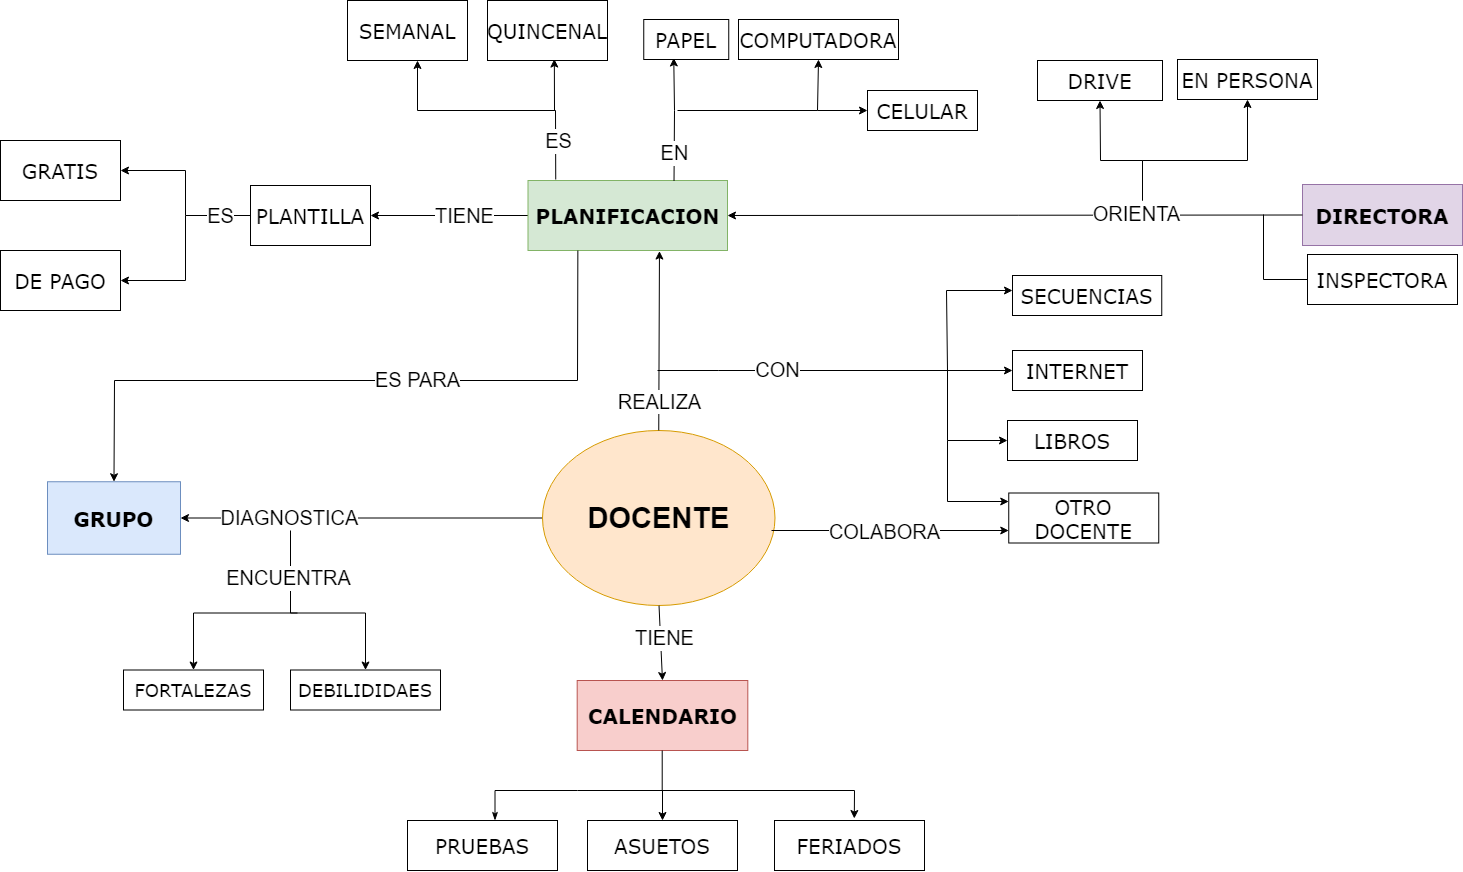

The diagram above was exported from draw.io. Its source (the exported page's mxGraphModel, read from the mxfile embedded in the PNG):
<mxGraphModel dx="1990" dy="1090" grid="1" gridSize="10" guides="1" tooltips="1" connect="1" arrows="1" fold="1" page="1" pageScale="1" pageWidth="827" pageHeight="1169" math="0" shadow="0">
  <root>
    <mxCell id="0" />
    <mxCell id="1" parent="0" />
    <mxCell id="iM17CxbqVulmOTACXmGY-24" value="" style="edgeStyle=orthogonalEdgeStyle;rounded=0;orthogonalLoop=1;jettySize=auto;html=1;entryX=1;entryY=0.5;entryDx=0;entryDy=0;fontSize=12;shadow=0;exitX=0;exitY=0.5;exitDx=0;exitDy=0;" parent="1" source="UuqxvWhR3ALGyxQHb8-9-33" target="-pays1l71aFKSKERjyLK-22" edge="1">
      <mxGeometry x="-0.1005" relative="1" as="geometry">
        <mxPoint x="151" y="732.5" as="targetPoint" />
        <Array as="points" />
        <mxPoint as="offset" />
        <mxPoint x="477.4999999999991" y="680" as="sourcePoint" />
      </mxGeometry>
    </mxCell>
    <mxCell id="UuqxvWhR3ALGyxQHb8-9-64" value="&lt;font style=&quot;font-size: 20px;&quot;&gt;DIAGNOSTICA&lt;/font&gt;" style="edgeLabel;html=1;align=center;verticalAlign=middle;resizable=0;points=[];fontSize=18;" parent="iM17CxbqVulmOTACXmGY-24" connectable="0" vertex="1">
      <mxGeometry x="0.3458" y="1" relative="1" as="geometry">
        <mxPoint x="-9" y="-1" as="offset" />
      </mxGeometry>
    </mxCell>
    <mxCell id="-pays1l71aFKSKERjyLK-22" value="GRUPO" style="rounded=0;whiteSpace=wrap;html=1;fontSize=20;fontFamily=Verdana;fillColor=#dae8fc;strokeColor=#6c8ebf;fontStyle=1" parent="1" vertex="1">
      <mxGeometry x="127" y="601.25" width="133" height="72.5" as="geometry" />
    </mxCell>
    <mxCell id="-pays1l71aFKSKERjyLK-26" value="FORTALEZAS" style="rounded=0;whiteSpace=wrap;html=1;fontSize=18;fontFamily=Verdana;" parent="1" vertex="1">
      <mxGeometry x="203" y="789.5" width="140" height="40" as="geometry" />
    </mxCell>
    <mxCell id="UuqxvWhR3ALGyxQHb8-9-8" value="DEBILIDIDAES" style="rounded=0;whiteSpace=wrap;html=1;fontSize=18;fontFamily=Verdana;" parent="1" vertex="1">
      <mxGeometry x="370" y="789.5" width="150" height="40" as="geometry" />
    </mxCell>
    <mxCell id="-pays1l71aFKSKERjyLK-27" value="" style="endArrow=none;html=1;rounded=0;" parent="1" edge="1">
      <mxGeometry width="50" height="50" relative="1" as="geometry">
        <mxPoint x="370" y="732.5" as="sourcePoint" />
        <mxPoint x="370" y="650" as="targetPoint" />
      </mxGeometry>
    </mxCell>
    <mxCell id="UuqxvWhR3ALGyxQHb8-9-36" value="&lt;font style=&quot;font-size: 20px;&quot;&gt;ENCUENTRA&lt;/font&gt;" style="edgeLabel;html=1;align=center;verticalAlign=middle;resizable=0;points=[];fontSize=18;" parent="-pays1l71aFKSKERjyLK-27" connectable="0" vertex="1">
      <mxGeometry x="-0.1221" y="3" relative="1" as="geometry">
        <mxPoint as="offset" />
      </mxGeometry>
    </mxCell>
    <mxCell id="UuqxvWhR3ALGyxQHb8-9-24" value="" style="edgeStyle=orthogonalEdgeStyle;rounded=0;orthogonalLoop=1;jettySize=auto;html=1;" parent="1" source="UuqxvWhR3ALGyxQHb8-9-18" target="UuqxvWhR3ALGyxQHb8-9-23" edge="1">
      <mxGeometry relative="1" as="geometry" />
    </mxCell>
    <mxCell id="UuqxvWhR3ALGyxQHb8-9-32" value="&lt;font style=&quot;font-size: 20px;&quot;&gt;TIENE&lt;/font&gt;" style="edgeLabel;html=1;align=center;verticalAlign=middle;resizable=0;points=[];fontSize=18;" parent="UuqxvWhR3ALGyxQHb8-9-24" connectable="0" vertex="1">
      <mxGeometry x="-0.3333" y="2" relative="1" as="geometry">
        <mxPoint x="-11" y="-2" as="offset" />
      </mxGeometry>
    </mxCell>
    <mxCell id="UuqxvWhR3ALGyxQHb8-9-18" value="PLANIFICACION" style="whiteSpace=wrap;html=1;fontSize=20;fontFamily=Verdana;rounded=0;fillColor=#d5e8d4;strokeColor=#82b366;fontStyle=1" parent="1" vertex="1">
      <mxGeometry x="607.5" y="300" width="199.5" height="70" as="geometry" />
    </mxCell>
    <mxCell id="UuqxvWhR3ALGyxQHb8-9-26" value="" style="edgeStyle=orthogonalEdgeStyle;rounded=0;orthogonalLoop=1;jettySize=auto;html=1;" parent="1" source="UuqxvWhR3ALGyxQHb8-9-23" target="UuqxvWhR3ALGyxQHb8-9-25" edge="1">
      <mxGeometry relative="1" as="geometry" />
    </mxCell>
    <mxCell id="UuqxvWhR3ALGyxQHb8-9-29" value="&lt;font style=&quot;font-size: 20px;&quot;&gt;ES&lt;/font&gt;" style="edgeLabel;html=1;align=center;verticalAlign=middle;resizable=0;points=[];fontSize=18;" parent="UuqxvWhR3ALGyxQHb8-9-26" connectable="0" vertex="1">
      <mxGeometry x="-0.6757" relative="1" as="geometry">
        <mxPoint x="-2" as="offset" />
      </mxGeometry>
    </mxCell>
    <mxCell id="UuqxvWhR3ALGyxQHb8-9-23" value="PLANTILLA" style="whiteSpace=wrap;html=1;fontSize=20;fontFamily=Verdana;rounded=0;" parent="1" vertex="1">
      <mxGeometry x="330" y="305" width="120" height="60" as="geometry" />
    </mxCell>
    <mxCell id="UuqxvWhR3ALGyxQHb8-9-25" value="GRATIS" style="whiteSpace=wrap;html=1;fontSize=20;fontFamily=Verdana;rounded=0;" parent="1" vertex="1">
      <mxGeometry x="80" y="260" width="120" height="60" as="geometry" />
    </mxCell>
    <mxCell id="UuqxvWhR3ALGyxQHb8-9-30" value="DE PAGO" style="whiteSpace=wrap;html=1;fontSize=20;fontFamily=Verdana;rounded=0;" parent="1" vertex="1">
      <mxGeometry x="80" y="370" width="120" height="60" as="geometry" />
    </mxCell>
    <mxCell id="UuqxvWhR3ALGyxQHb8-9-31" value="" style="endArrow=classic;html=1;rounded=0;entryX=1;entryY=0.5;entryDx=0;entryDy=0;" parent="1" target="UuqxvWhR3ALGyxQHb8-9-30" edge="1">
      <mxGeometry width="50" height="50" relative="1" as="geometry">
        <mxPoint x="265" y="335" as="sourcePoint" />
        <mxPoint x="450" y="430" as="targetPoint" />
        <Array as="points">
          <mxPoint x="265" y="400" />
        </Array>
      </mxGeometry>
    </mxCell>
    <mxCell id="-pays1l71aFKSKERjyLK-43" value="&lt;b&gt;DIRECTORA&lt;/b&gt;" style="rounded=0;whiteSpace=wrap;html=1;fontSize=20;fontFamily=Verdana;fillColor=#e1d5e7;strokeColor=#9673a6;" parent="1" vertex="1">
      <mxGeometry x="1382" y="304" width="160" height="61" as="geometry" />
    </mxCell>
    <mxCell id="-pays1l71aFKSKERjyLK-44" value="INSPECTORA" style="rounded=0;whiteSpace=wrap;html=1;fontSize=20;fontFamily=Verdana;" parent="1" vertex="1">
      <mxGeometry x="1387" y="374" width="150" height="50" as="geometry" />
    </mxCell>
    <mxCell id="UuqxvWhR3ALGyxQHb8-9-33" value="&lt;font style=&quot;font-size: 29px;&quot;&gt;DOCENTE&lt;/font&gt;" style="ellipse;whiteSpace=wrap;html=1;fillColor=#ffe6cc;strokeColor=#d79b00;fontStyle=1" parent="1" vertex="1">
      <mxGeometry x="622" y="550" width="232.5" height="175" as="geometry" />
    </mxCell>
    <mxCell id="-pays1l71aFKSKERjyLK-46" value="" style="endArrow=classic;html=1;rounded=0;exitX=0;exitY=0.5;exitDx=0;exitDy=0;entryX=1;entryY=0.5;entryDx=0;entryDy=0;" parent="1" source="-pays1l71aFKSKERjyLK-43" target="UuqxvWhR3ALGyxQHb8-9-18" edge="1">
      <mxGeometry width="50" height="50" relative="1" as="geometry">
        <mxPoint x="750" y="495" as="sourcePoint" />
        <mxPoint x="800" y="445" as="targetPoint" />
        <Array as="points" />
      </mxGeometry>
    </mxCell>
    <mxCell id="-pays1l71aFKSKERjyLK-47" value="&lt;font style=&quot;font-size: 20px;&quot;&gt;ORIENTA&lt;/font&gt;" style="edgeLabel;html=1;align=center;verticalAlign=middle;resizable=0;points=[];fontSize=18;" parent="-pays1l71aFKSKERjyLK-46" vertex="1" connectable="0">
      <mxGeometry x="-0.2056" y="1" relative="1" as="geometry">
        <mxPoint x="62" y="-2" as="offset" />
      </mxGeometry>
    </mxCell>
    <mxCell id="-pays1l71aFKSKERjyLK-48" value="" style="endArrow=none;html=1;rounded=0;exitX=0;exitY=0.5;exitDx=0;exitDy=0;" parent="1" source="-pays1l71aFKSKERjyLK-44" edge="1">
      <mxGeometry width="50" height="50" relative="1" as="geometry">
        <mxPoint x="1387.0000000000002" y="411" as="sourcePoint" />
        <mxPoint x="1343" y="334" as="targetPoint" />
        <Array as="points">
          <mxPoint x="1343" y="399" />
        </Array>
      </mxGeometry>
    </mxCell>
    <mxCell id="-pays1l71aFKSKERjyLK-52" value="DRIVE" style="rounded=0;whiteSpace=wrap;html=1;fontSize=20;fontFamily=Verdana;" parent="1" vertex="1">
      <mxGeometry x="1117" y="180" width="125" height="40" as="geometry" />
    </mxCell>
    <mxCell id="-pays1l71aFKSKERjyLK-53" value="EN PERSONA" style="rounded=0;whiteSpace=wrap;html=1;fontSize=20;fontFamily=Verdana;" parent="1" vertex="1">
      <mxGeometry x="1257" y="179" width="140" height="40" as="geometry" />
    </mxCell>
    <mxCell id="-pays1l71aFKSKERjyLK-55" value="" style="endArrow=classic;html=1;rounded=0;entryX=0.5;entryY=1;entryDx=0;entryDy=0;" parent="1" target="-pays1l71aFKSKERjyLK-53" edge="1">
      <mxGeometry width="50" height="50" relative="1" as="geometry">
        <mxPoint x="1222" y="320" as="sourcePoint" />
        <mxPoint x="1300" y="220" as="targetPoint" />
        <Array as="points">
          <mxPoint x="1222" y="280" />
          <mxPoint x="1327" y="280" />
        </Array>
      </mxGeometry>
    </mxCell>
    <mxCell id="-pays1l71aFKSKERjyLK-56" value="" style="endArrow=classic;html=1;rounded=0;entryX=0.5;entryY=1;entryDx=0;entryDy=0;" parent="1" target="-pays1l71aFKSKERjyLK-52" edge="1">
      <mxGeometry width="50" height="50" relative="1" as="geometry">
        <mxPoint x="1222" y="320" as="sourcePoint" />
        <mxPoint x="1292" y="350" as="targetPoint" />
        <Array as="points">
          <mxPoint x="1222" y="280" />
          <mxPoint x="1180" y="280" />
        </Array>
      </mxGeometry>
    </mxCell>
    <mxCell id="UuqxvWhR3ALGyxQHb8-9-38" value="" style="endArrow=none;html=1;rounded=0;entryX=0.091;entryY=-0.014;entryDx=0;entryDy=0;entryPerimeter=0;exitX=0.5;exitY=1;exitDx=0;exitDy=0;fontSize=17;endFill=0;startArrow=classic;startFill=1;" parent="1" edge="1">
      <mxGeometry width="50" height="50" relative="1" as="geometry">
        <mxPoint x="497" y="180" as="sourcePoint" />
        <mxPoint x="635.2450000000001" y="299.0200000000001" as="targetPoint" />
        <Array as="points">
          <mxPoint x="497" y="230" />
          <mxPoint x="635" y="230" />
        </Array>
      </mxGeometry>
    </mxCell>
    <mxCell id="UuqxvWhR3ALGyxQHb8-9-42" value="&lt;font style=&quot;font-size: 20px;&quot;&gt;ES&lt;/font&gt;" style="edgeLabel;html=1;align=center;verticalAlign=middle;resizable=0;points=[];fontSize=18;" parent="UuqxvWhR3ALGyxQHb8-9-38" connectable="0" vertex="1">
      <mxGeometry x="0.8131" y="1" relative="1" as="geometry">
        <mxPoint x="1" y="-15" as="offset" />
      </mxGeometry>
    </mxCell>
    <mxCell id="-pays1l71aFKSKERjyLK-57" value="LIBROS" style="rounded=0;whiteSpace=wrap;html=1;fontSize=20;fontFamily=Verdana;" parent="1" vertex="1">
      <mxGeometry x="1087" y="540" width="130" height="40" as="geometry" />
    </mxCell>
    <mxCell id="-pays1l71aFKSKERjyLK-58" value="INTERNET" style="rounded=0;whiteSpace=wrap;html=1;fontSize=20;fontFamily=Verdana;" parent="1" vertex="1">
      <mxGeometry x="1092" y="470" width="130" height="40" as="geometry" />
    </mxCell>
    <mxCell id="-pays1l71aFKSKERjyLK-61" value="OTRO DOCENTE" style="rounded=0;whiteSpace=wrap;html=1;fontSize=20;fontFamily=Verdana;" parent="1" vertex="1">
      <mxGeometry x="1088.25" y="612.5" width="150" height="50" as="geometry" />
    </mxCell>
    <mxCell id="-pays1l71aFKSKERjyLK-63" value="&lt;font style=&quot;font-size: 20px;&quot;&gt;CON&lt;/font&gt;" style="endArrow=classic;html=1;rounded=0;entryX=0;entryY=0.5;entryDx=0;entryDy=0;fontSize=18;" parent="1" target="-pays1l71aFKSKERjyLK-58" edge="1">
      <mxGeometry x="-0.3249" width="50" height="50" relative="1" as="geometry">
        <mxPoint x="737" y="490" as="sourcePoint" />
        <mxPoint x="999.75" y="490" as="targetPoint" />
        <Array as="points">
          <mxPoint x="797.75" y="490" />
        </Array>
        <mxPoint as="offset" />
      </mxGeometry>
    </mxCell>
    <mxCell id="-pays1l71aFKSKERjyLK-64" value="" style="endArrow=classic;html=1;rounded=0;entryX=0;entryY=0.5;entryDx=0;entryDy=0;" parent="1" target="-pays1l71aFKSKERjyLK-57" edge="1">
      <mxGeometry width="50" height="50" relative="1" as="geometry">
        <mxPoint x="1027" y="490" as="sourcePoint" />
        <mxPoint x="887.75" y="380" as="targetPoint" />
        <Array as="points">
          <mxPoint x="1027" y="560" />
        </Array>
      </mxGeometry>
    </mxCell>
    <mxCell id="-pays1l71aFKSKERjyLK-65" value="" style="endArrow=classic;html=1;rounded=0;" parent="1" edge="1">
      <mxGeometry width="50" height="50" relative="1" as="geometry">
        <mxPoint x="1027" y="560" as="sourcePoint" />
        <mxPoint x="1088.25" y="621" as="targetPoint" />
        <Array as="points">
          <mxPoint x="1027" y="621" />
        </Array>
      </mxGeometry>
    </mxCell>
    <mxCell id="UuqxvWhR3ALGyxQHb8-9-43" value="SEMANAL" style="whiteSpace=wrap;html=1;fontSize=20;fontFamily=Verdana;rounded=0;" parent="1" vertex="1">
      <mxGeometry x="427" y="120" width="120" height="60" as="geometry" />
    </mxCell>
    <mxCell id="UuqxvWhR3ALGyxQHb8-9-44" value="QUINCENAL" style="whiteSpace=wrap;html=1;fontSize=20;fontFamily=Verdana;rounded=0;" parent="1" vertex="1">
      <mxGeometry x="567" y="120" width="120" height="60" as="geometry" />
    </mxCell>
    <mxCell id="-pays1l71aFKSKERjyLK-67" value="&lt;font style=&quot;font-size: 20px;&quot;&gt;ES PARA&lt;/font&gt;" style="endArrow=classic;html=1;rounded=0;exitX=0.25;exitY=1;exitDx=0;exitDy=0;entryX=0.5;entryY=0;entryDx=0;entryDy=0;fontSize=18;" parent="1" source="UuqxvWhR3ALGyxQHb8-9-18" target="-pays1l71aFKSKERjyLK-22" edge="1">
      <mxGeometry x="-0.1598" width="50" height="50" relative="1" as="geometry">
        <mxPoint x="507" y="540" as="sourcePoint" />
        <mxPoint x="527" y="600" as="targetPoint" />
        <Array as="points">
          <mxPoint x="657" y="500" />
          <mxPoint x="194" y="500" />
        </Array>
        <mxPoint x="1" as="offset" />
      </mxGeometry>
    </mxCell>
    <mxCell id="-pays1l71aFKSKERjyLK-69" value="" style="endArrow=classic;html=1;rounded=0;entryX=0.5;entryY=0;entryDx=0;entryDy=0;" parent="1" target="-pays1l71aFKSKERjyLK-26" edge="1">
      <mxGeometry width="50" height="50" relative="1" as="geometry">
        <mxPoint x="377" y="732.5" as="sourcePoint" />
        <mxPoint x="267" y="712.5" as="targetPoint" />
        <Array as="points">
          <mxPoint x="273" y="732.5" />
        </Array>
      </mxGeometry>
    </mxCell>
    <mxCell id="UuqxvWhR3ALGyxQHb8-9-48" value="&lt;b&gt;CALENDARIO&lt;/b&gt;" style="rounded=0;whiteSpace=wrap;html=1;fontSize=20;fontFamily=Verdana;fillColor=#f8cecc;strokeColor=#b85450;" parent="1" vertex="1">
      <mxGeometry x="656.6899999999999" y="800" width="170.62" height="70" as="geometry" />
    </mxCell>
    <mxCell id="UuqxvWhR3ALGyxQHb8-9-49" value="" style="endArrow=classic;html=1;rounded=0;entryX=0.5;entryY=0;entryDx=0;entryDy=0;" parent="1" target="UuqxvWhR3ALGyxQHb8-9-8" edge="1">
      <mxGeometry width="50" height="50" relative="1" as="geometry">
        <mxPoint x="370" y="732.5" as="sourcePoint" />
        <mxPoint x="274" y="799.5" as="targetPoint" />
        <Array as="points">
          <mxPoint x="445" y="732.5" />
        </Array>
      </mxGeometry>
    </mxCell>
    <mxCell id="-pays1l71aFKSKERjyLK-70" value="&lt;font style=&quot;font-size: 20px;&quot;&gt;COLABORA&lt;/font&gt;" style="endArrow=classic;html=1;rounded=0;entryX=0;entryY=0.75;entryDx=0;entryDy=0;fontSize=18;" parent="1" target="-pays1l71aFKSKERjyLK-61" edge="1">
      <mxGeometry x="-0.0532" y="-2" width="50" height="50" relative="1" as="geometry">
        <mxPoint x="851" y="650" as="sourcePoint" />
        <mxPoint x="977" y="420" as="targetPoint" />
        <mxPoint as="offset" />
      </mxGeometry>
    </mxCell>
    <mxCell id="UuqxvWhR3ALGyxQHb8-9-54" value="" style="endArrow=classic;html=1;rounded=0;exitX=0.5;exitY=1;exitDx=0;exitDy=0;entryX=0.5;entryY=0;entryDx=0;entryDy=0;" parent="1" target="UuqxvWhR3ALGyxQHb8-9-48" edge="1">
      <mxGeometry width="50" height="50" relative="1" as="geometry">
        <mxPoint x="738.52" y="725.0000000000002" as="sourcePoint" />
        <mxPoint x="737.98" y="860" as="targetPoint" />
      </mxGeometry>
    </mxCell>
    <mxCell id="UuqxvWhR3ALGyxQHb8-9-55" value="&lt;font style=&quot;font-size: 20px;&quot;&gt;TIENE&lt;/font&gt;" style="edgeLabel;html=1;align=center;verticalAlign=middle;resizable=0;points=[];fontSize=18;" parent="UuqxvWhR3ALGyxQHb8-9-54" connectable="0" vertex="1">
      <mxGeometry x="-0.7237" y="-1" relative="1" as="geometry">
        <mxPoint x="5" y="22" as="offset" />
      </mxGeometry>
    </mxCell>
    <mxCell id="-pays1l71aFKSKERjyLK-71" value="&lt;font style=&quot;font-size: 20px;&quot;&gt;EN&lt;/font&gt;" style="endArrow=classic;html=1;rounded=0;exitX=0.732;exitY=0.007;exitDx=0;exitDy=0;fontSize=18;entryX=0.353;entryY=0.962;entryDx=0;entryDy=0;entryPerimeter=0;exitPerimeter=0;" parent="1" source="UuqxvWhR3ALGyxQHb8-9-18" target="-pays1l71aFKSKERjyLK-72" edge="1">
      <mxGeometry x="-0.5546" width="50" height="50" relative="1" as="geometry">
        <mxPoint x="907" y="220" as="sourcePoint" />
        <mxPoint x="957" y="170" as="targetPoint" />
        <Array as="points">
          <mxPoint x="754" y="230" />
        </Array>
        <mxPoint as="offset" />
      </mxGeometry>
    </mxCell>
    <mxCell id="UuqxvWhR3ALGyxQHb8-9-57" value="" style="endArrow=none;html=1;rounded=0;entryX=0.5;entryY=1;entryDx=0;entryDy=0;" parent="1" edge="1">
      <mxGeometry width="50" height="50" relative="1" as="geometry">
        <mxPoint x="741.71" y="910" as="sourcePoint" />
        <mxPoint x="741.71" y="870" as="targetPoint" />
      </mxGeometry>
    </mxCell>
    <mxCell id="-pays1l71aFKSKERjyLK-72" value="PAPEL" style="rounded=0;whiteSpace=wrap;html=1;fontSize=20;fontFamily=Verdana;" parent="1" vertex="1">
      <mxGeometry x="723.25" y="139" width="85" height="40" as="geometry" />
    </mxCell>
    <mxCell id="UuqxvWhR3ALGyxQHb8-9-58" value="" style="endArrow=classic;html=1;rounded=0;entryX=0.5;entryY=0;entryDx=0;entryDy=0;endFill=1;" parent="1" target="UuqxvWhR3ALGyxQHb8-9-61" edge="1">
      <mxGeometry width="50" height="50" relative="1" as="geometry">
        <mxPoint x="657" y="910" as="sourcePoint" />
        <mxPoint x="707" y="940" as="targetPoint" />
        <Array as="points">
          <mxPoint x="742" y="910" />
        </Array>
      </mxGeometry>
    </mxCell>
    <mxCell id="-pays1l71aFKSKERjyLK-73" value="" style="endArrow=classic;html=1;rounded=0;entryX=0.5;entryY=1;entryDx=0;entryDy=0;" parent="1" target="-pays1l71aFKSKERjyLK-74" edge="1">
      <mxGeometry width="50" height="50" relative="1" as="geometry">
        <mxPoint x="757" y="230" as="sourcePoint" />
        <mxPoint x="887" y="170" as="targetPoint" />
        <Array as="points">
          <mxPoint x="897" y="230" />
        </Array>
      </mxGeometry>
    </mxCell>
    <mxCell id="UuqxvWhR3ALGyxQHb8-9-59" value="" style="endArrow=classicThin;html=1;rounded=0;endFill=1;" parent="1" edge="1">
      <mxGeometry width="50" height="50" relative="1" as="geometry">
        <mxPoint x="657" y="910" as="sourcePoint" />
        <mxPoint x="574.5" y="940" as="targetPoint" />
        <Array as="points">
          <mxPoint x="574.5" y="910" />
        </Array>
      </mxGeometry>
    </mxCell>
    <mxCell id="-pays1l71aFKSKERjyLK-74" value="COMPUTADORA" style="rounded=0;whiteSpace=wrap;html=1;fontSize=20;fontFamily=Verdana;" parent="1" vertex="1">
      <mxGeometry x="818" y="139" width="160" height="40" as="geometry" />
    </mxCell>
    <mxCell id="UuqxvWhR3ALGyxQHb8-9-60" value="PRUEBAS" style="rounded=0;whiteSpace=wrap;html=1;fontSize=20;fontFamily=Verdana;" parent="1" vertex="1">
      <mxGeometry x="487" y="940" width="150" height="50" as="geometry" />
    </mxCell>
    <mxCell id="UuqxvWhR3ALGyxQHb8-9-61" value="ASUETOS" style="rounded=0;whiteSpace=wrap;html=1;fontSize=20;fontFamily=Verdana;" parent="1" vertex="1">
      <mxGeometry x="667" y="940" width="150" height="50" as="geometry" />
    </mxCell>
    <mxCell id="-pays1l71aFKSKERjyLK-75" value="CELULAR" style="rounded=0;whiteSpace=wrap;html=1;fontSize=20;fontFamily=Verdana;" parent="1" vertex="1">
      <mxGeometry x="947" y="210" width="110" height="40" as="geometry" />
    </mxCell>
    <mxCell id="-pays1l71aFKSKERjyLK-76" value="" style="endArrow=classic;html=1;rounded=0;entryX=0;entryY=0.5;entryDx=0;entryDy=0;" parent="1" target="-pays1l71aFKSKERjyLK-75" edge="1">
      <mxGeometry width="50" height="50" relative="1" as="geometry">
        <mxPoint x="897" y="230" as="sourcePoint" />
        <mxPoint x="917" y="130" as="targetPoint" />
      </mxGeometry>
    </mxCell>
    <mxCell id="-pays1l71aFKSKERjyLK-77" value="SECUENCIAS" style="rounded=0;whiteSpace=wrap;html=1;fontSize=20;fontFamily=Verdana;" parent="1" vertex="1">
      <mxGeometry x="1092" y="395" width="149.25" height="40" as="geometry" />
    </mxCell>
    <mxCell id="-pays1l71aFKSKERjyLK-78" value="" style="endArrow=classic;html=1;rounded=0;" parent="1" edge="1">
      <mxGeometry width="50" height="50" relative="1" as="geometry">
        <mxPoint x="1027" y="490" as="sourcePoint" />
        <mxPoint x="1092" y="410" as="targetPoint" />
        <Array as="points">
          <mxPoint x="1026" y="410" />
        </Array>
      </mxGeometry>
    </mxCell>
    <mxCell id="UuqxvWhR3ALGyxQHb8-9-66" value="" style="endArrow=classic;html=1;rounded=0;entryX=0.557;entryY=0.976;entryDx=0;entryDy=0;entryPerimeter=0;endFill=1;" parent="1" target="UuqxvWhR3ALGyxQHb8-9-44" edge="1">
      <mxGeometry width="50" height="50" relative="1" as="geometry">
        <mxPoint x="634" y="230" as="sourcePoint" />
        <mxPoint x="727" y="260" as="targetPoint" />
      </mxGeometry>
    </mxCell>
    <mxCell id="UuqxvWhR3ALGyxQHb8-9-68" value="FERIADOS" style="rounded=0;whiteSpace=wrap;html=1;fontSize=20;fontFamily=Verdana;" parent="1" vertex="1">
      <mxGeometry x="854" y="940" width="150" height="50" as="geometry" />
    </mxCell>
    <mxCell id="UuqxvWhR3ALGyxQHb8-9-70" value="" style="endArrow=classic;html=1;rounded=0;entryX=0.532;entryY=-0.04;entryDx=0;entryDy=0;entryPerimeter=0;" parent="1" target="UuqxvWhR3ALGyxQHb8-9-68" edge="1">
      <mxGeometry width="50" height="50" relative="1" as="geometry">
        <mxPoint x="707" y="910" as="sourcePoint" />
        <mxPoint x="787" y="870" as="targetPoint" />
        <Array as="points">
          <mxPoint x="934" y="910" />
        </Array>
      </mxGeometry>
    </mxCell>
    <mxCell id="UuqxvWhR3ALGyxQHb8-9-72" value="" style="endArrow=classic;html=1;rounded=0;entryX=0.659;entryY=1.008;entryDx=0;entryDy=0;entryPerimeter=0;exitX=0.5;exitY=0;exitDx=0;exitDy=0;" parent="1" source="UuqxvWhR3ALGyxQHb8-9-33" target="UuqxvWhR3ALGyxQHb8-9-18" edge="1">
      <mxGeometry width="50" height="50" relative="1" as="geometry">
        <mxPoint x="740.75" y="550" as="sourcePoint" />
        <mxPoint x="790.75" y="500" as="targetPoint" />
      </mxGeometry>
    </mxCell>
    <mxCell id="UuqxvWhR3ALGyxQHb8-9-73" value="&lt;span style=&quot;font-size: 20px;&quot;&gt;REALIZA&lt;/span&gt;" style="edgeLabel;html=1;align=center;verticalAlign=middle;resizable=0;points=[];" parent="UuqxvWhR3ALGyxQHb8-9-72" connectable="0" vertex="1">
      <mxGeometry x="0.293" y="-1" relative="1" as="geometry">
        <mxPoint x="-1" y="86" as="offset" />
      </mxGeometry>
    </mxCell>
  </root>
</mxGraphModel>